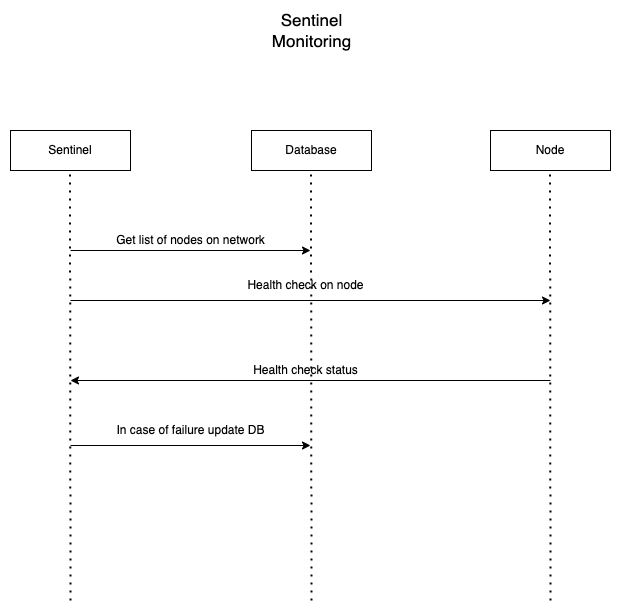

The diagram above was exported from draw.io. Its source (the exported page's mxGraphModel, read from the mxfile embedded in the PNG):
<mxGraphModel dx="2066" dy="712" grid="1" gridSize="10" guides="1" tooltips="1" connect="1" arrows="1" fold="1" page="1" pageScale="1" pageWidth="850" pageHeight="1100" math="0" shadow="0">
  <root>
    <mxCell id="0" />
    <mxCell id="1" parent="0" />
    <mxCell id="2WRazFQr3d3QuyJilpYW-1" value="Sentinel" style="rounded=0;whiteSpace=wrap;html=1;" vertex="1" parent="1">
      <mxGeometry x="120" y="200" width="120" height="40" as="geometry" />
    </mxCell>
    <mxCell id="2WRazFQr3d3QuyJilpYW-2" value="Database" style="rounded=0;whiteSpace=wrap;html=1;" vertex="1" parent="1">
      <mxGeometry x="361" y="200" width="120" height="40" as="geometry" />
    </mxCell>
    <mxCell id="2WRazFQr3d3QuyJilpYW-3" value="" style="endArrow=none;dashed=1;html=1;dashPattern=1 3;strokeWidth=2;rounded=0;" edge="1" parent="1">
      <mxGeometry width="50" height="50" relative="1" as="geometry">
        <mxPoint x="180" y="670" as="sourcePoint" />
        <mxPoint x="179.5" y="240" as="targetPoint" />
      </mxGeometry>
    </mxCell>
    <mxCell id="2WRazFQr3d3QuyJilpYW-4" value="" style="endArrow=none;dashed=1;html=1;dashPattern=1 3;strokeWidth=2;rounded=0;" edge="1" parent="1">
      <mxGeometry width="50" height="50" relative="1" as="geometry">
        <mxPoint x="421" y="670" as="sourcePoint" />
        <mxPoint x="420.5" y="240" as="targetPoint" />
      </mxGeometry>
    </mxCell>
    <mxCell id="2WRazFQr3d3QuyJilpYW-5" value="" style="endArrow=classic;html=1;rounded=0;" edge="1" parent="1">
      <mxGeometry width="50" height="50" relative="1" as="geometry">
        <mxPoint x="180" y="320" as="sourcePoint" />
        <mxPoint x="420" y="320" as="targetPoint" />
      </mxGeometry>
    </mxCell>
    <mxCell id="2WRazFQr3d3QuyJilpYW-6" value="Get list of nodes on network" style="text;html=1;align=center;verticalAlign=middle;resizable=0;points=[];autosize=1;strokeColor=none;fillColor=none;" vertex="1" parent="1">
      <mxGeometry x="220" y="300" width="160" height="20" as="geometry" />
    </mxCell>
    <mxCell id="2WRazFQr3d3QuyJilpYW-7" value="Node" style="rounded=0;whiteSpace=wrap;html=1;" vertex="1" parent="1">
      <mxGeometry x="600" y="200" width="120" height="40" as="geometry" />
    </mxCell>
    <mxCell id="2WRazFQr3d3QuyJilpYW-8" value="" style="endArrow=none;dashed=1;html=1;dashPattern=1 3;strokeWidth=2;rounded=0;" edge="1" parent="1">
      <mxGeometry width="50" height="50" relative="1" as="geometry">
        <mxPoint x="660" y="670" as="sourcePoint" />
        <mxPoint x="659.5" y="240" as="targetPoint" />
      </mxGeometry>
    </mxCell>
    <mxCell id="2WRazFQr3d3QuyJilpYW-9" value="" style="endArrow=classic;html=1;rounded=0;" edge="1" parent="1">
      <mxGeometry width="50" height="50" relative="1" as="geometry">
        <mxPoint x="180" y="370" as="sourcePoint" />
        <mxPoint x="660" y="370" as="targetPoint" />
      </mxGeometry>
    </mxCell>
    <mxCell id="2WRazFQr3d3QuyJilpYW-10" value="Health check on node" style="text;html=1;align=center;verticalAlign=middle;resizable=0;points=[];autosize=1;strokeColor=none;fillColor=none;" vertex="1" parent="1">
      <mxGeometry x="350" y="345" width="130" height="20" as="geometry" />
    </mxCell>
    <mxCell id="2WRazFQr3d3QuyJilpYW-11" value="" style="endArrow=none;html=1;rounded=0;startArrow=classic;startFill=1;endFill=0;" edge="1" parent="1">
      <mxGeometry width="50" height="50" relative="1" as="geometry">
        <mxPoint x="180" y="450" as="sourcePoint" />
        <mxPoint x="660" y="450" as="targetPoint" />
      </mxGeometry>
    </mxCell>
    <mxCell id="2WRazFQr3d3QuyJilpYW-12" value="Health check status" style="text;html=1;align=center;verticalAlign=middle;resizable=0;points=[];autosize=1;strokeColor=none;fillColor=none;" vertex="1" parent="1">
      <mxGeometry x="355" y="430" width="120" height="20" as="geometry" />
    </mxCell>
    <mxCell id="2WRazFQr3d3QuyJilpYW-13" value="&lt;font style=&quot;font-size: 17px&quot;&gt;Sentinel&lt;br&gt;Monitoring&lt;br&gt;&lt;/font&gt;" style="text;html=1;align=center;verticalAlign=middle;resizable=0;points=[];autosize=1;strokeColor=none;fillColor=none;" vertex="1" parent="1">
      <mxGeometry x="376" y="80" width="90" height="40" as="geometry" />
    </mxCell>
    <mxCell id="2WRazFQr3d3QuyJilpYW-14" value="" style="endArrow=classic;html=1;rounded=0;startArrow=none;startFill=0;endFill=1;" edge="1" parent="1">
      <mxGeometry width="50" height="50" relative="1" as="geometry">
        <mxPoint x="180" y="515" as="sourcePoint" />
        <mxPoint x="420" y="515" as="targetPoint" />
      </mxGeometry>
    </mxCell>
    <mxCell id="2WRazFQr3d3QuyJilpYW-15" value="In case of failure update DB" style="text;html=1;align=center;verticalAlign=middle;resizable=0;points=[];autosize=1;strokeColor=none;fillColor=none;" vertex="1" parent="1">
      <mxGeometry x="220" y="490" width="160" height="20" as="geometry" />
    </mxCell>
  </root>
</mxGraphModel>